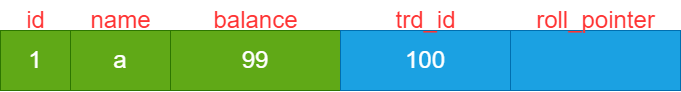

The diagram above was exported from draw.io. Its source (the exported page's mxGraphModel, read from the mxfile embedded in the PNG):
<mxGraphModel dx="801" dy="1203" grid="1" gridSize="10" guides="1" tooltips="1" connect="1" arrows="1" fold="1" page="1" pageScale="1" pageWidth="827" pageHeight="1169" background="#ffffff" math="0" shadow="0">
  <root>
    <mxCell id="0" />
    <mxCell id="1" parent="0" />
    <mxCell id="2" value="&lt;font style=&quot;font-size: 24px;&quot;&gt;1&lt;/font&gt;" style="rounded=0;whiteSpace=wrap;html=1;fillColor=#60a917;fontColor=#ffffff;strokeColor=#2D7600;" parent="1" vertex="1">
      <mxGeometry x="74" y="590" width="70" height="60" as="geometry" />
    </mxCell>
    <mxCell id="4" value="&lt;span style=&quot;&quot;&gt;id&lt;/span&gt;" style="text;html=1;align=center;verticalAlign=middle;resizable=0;points=[];autosize=1;strokeColor=none;fillColor=none;fontSize=24;fontColor=#FF3333;labelBackgroundColor=none;" parent="1" vertex="1">
      <mxGeometry x="89" y="560" width="40" height="40" as="geometry" />
    </mxCell>
    <mxCell id="5" value="&lt;span style=&quot;font-size: 24px;&quot;&gt;a&lt;/span&gt;" style="rounded=0;whiteSpace=wrap;html=1;fillColor=#60a917;fontColor=#ffffff;strokeColor=#2D7600;" parent="1" vertex="1">
      <mxGeometry x="144" y="590" width="100" height="60" as="geometry" />
    </mxCell>
    <mxCell id="6" value="&lt;span style=&quot;&quot;&gt;name&lt;/span&gt;" style="text;html=1;align=center;verticalAlign=middle;resizable=0;points=[];autosize=1;strokeColor=none;fillColor=none;fontSize=24;fontColor=#FF3333;labelBackgroundColor=none;" parent="1" vertex="1">
      <mxGeometry x="154" y="560" width="80" height="40" as="geometry" />
    </mxCell>
    <mxCell id="7" value="&lt;font style=&quot;font-size: 24px;&quot;&gt;99&lt;/font&gt;" style="rounded=0;whiteSpace=wrap;html=1;fillColor=#60a917;fontColor=#ffffff;strokeColor=#2D7600;" parent="1" vertex="1">
      <mxGeometry x="244" y="590" width="170" height="60" as="geometry" />
    </mxCell>
    <mxCell id="8" value="&lt;span style=&quot;&quot;&gt;balance&lt;/span&gt;" style="text;html=1;align=center;verticalAlign=middle;resizable=0;points=[];autosize=1;strokeColor=none;fillColor=none;fontSize=24;fontColor=#FF3333;labelBackgroundColor=none;" parent="1" vertex="1">
      <mxGeometry x="274" y="560" width="110" height="40" as="geometry" />
    </mxCell>
    <mxCell id="9" value="&lt;font style=&quot;font-size: 24px;&quot;&gt;100&lt;/font&gt;" style="rounded=0;whiteSpace=wrap;html=1;fillColor=#1ba1e2;fontColor=#ffffff;strokeColor=#006EAF;" parent="1" vertex="1">
      <mxGeometry x="414" y="590" width="170" height="60" as="geometry" />
    </mxCell>
    <mxCell id="10" value="&lt;span style=&quot;&quot;&gt;trd_id&lt;/span&gt;" style="text;html=1;align=center;verticalAlign=middle;resizable=0;points=[];autosize=1;strokeColor=none;fillColor=none;fontSize=24;fontColor=#FF3333;labelBackgroundColor=none;" parent="1" vertex="1">
      <mxGeometry x="459" y="560" width="80" height="40" as="geometry" />
    </mxCell>
    <mxCell id="11" value="" style="rounded=0;whiteSpace=wrap;html=1;fillColor=#1ba1e2;fontColor=#ffffff;strokeColor=#006EAF;" parent="1" vertex="1">
      <mxGeometry x="584" y="590" width="170" height="60" as="geometry" />
    </mxCell>
    <mxCell id="12" value="&lt;span style=&quot;&quot;&gt;roll_pointer&lt;/span&gt;" style="text;html=1;align=center;verticalAlign=middle;resizable=0;points=[];autosize=1;strokeColor=none;fillColor=none;fontSize=24;fontColor=#FF3333;labelBackgroundColor=none;" parent="1" vertex="1">
      <mxGeometry x="599" y="560" width="140" height="40" as="geometry" />
    </mxCell>
  </root>
</mxGraphModel>